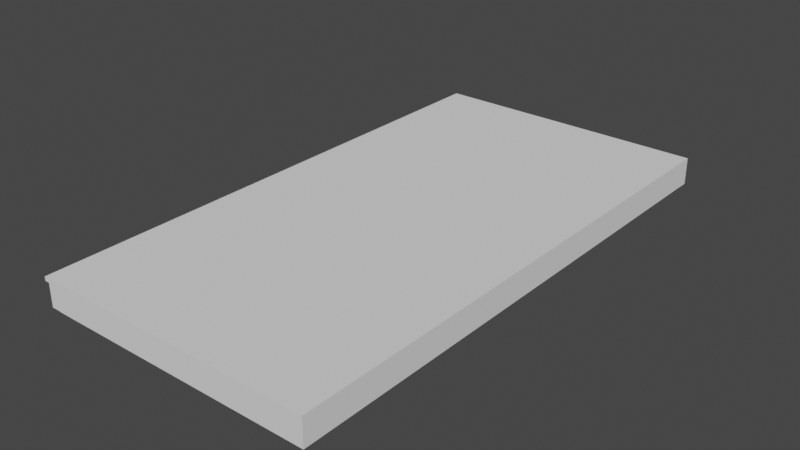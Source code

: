 # Source: FLOOR.blend  (saved by Blender 3.2.14; exported with 4.5.12 LTS)
import bpy
from mathutils import Matrix  # noqa: F401  (used for matrix-valued properties, if any)

bpy.ops.wm.read_factory_settings(use_empty=True)
scene = bpy.context.scene
scene.name = 'Scene'

# ---- collections
col_floor = bpy.data.collections.new('FLOOR'); scene.collection.children.link(col_floor)

# ---- world
world_world = bpy.data.worlds.new('World'); scene.world = world_world
world_world.use_nodes = True; world_world.node_tree.nodes.clear()
_N = world_world.node_tree.nodes; _L = world_world.node_tree.links
n0 = _N.new('ShaderNodeOutputWorld'); n0.name = 'World Output'; n0.location = (300, 300)
n1 = _N.new('ShaderNodeBackground'); n1.name = 'Background'; n1.location = (10, 300)
n1.inputs[0].default_value = (0.05088, 0.05088, 0.05088, 1.0)
_L.new(n1.outputs[0], n0.inputs[0])
n0.is_active_output = True
world_world.color = (0.05088, 0.05088, 0.05088)
world_world.use_sun_shadow = False
world_world.sun_shadow_jitter_overblur = 0.0

# ---- meshes
me_cube_001 = bpy.data.meshes.new('Cube.001')
me_cube_001.from_pydata([(-2.75, -2.75, -2.75), (-2.75, -2.75, 2.75), (-2.75, 2.75, -2.75), (-2.75, 2.75, 2.75), (2.75, -2.75, -2.75), (2.75, -2.75, 2.75), (2.75, 2.75, -2.75), (2.75, 2.75, 2.75)], [], [(0, 1, 3, 2), (2, 3, 7, 6), (6, 7, 5, 4), (4, 5, 1, 0), (2, 6, 4, 0), (7, 3, 1, 5)])
_uv = me_cube_001.uv_layers.new(name='UVMap')
_uv.uv.foreach_set('vector', [-0.6577, 0.5396, -0.6511, 0.4586, -0.07386, 0.4595, -0.08053, 0.5405, -0.08053, 0.5405, -0.07386, 0.4595, 0.5033, 0.4605, 0.4967, 0.5415, 0.4967, 0.5415, 0.5033, 0.4605, 1.081, 0.4614, 1.074, 0.5424, 1.074, 0.5424, 1.081, 0.4614, 1.658, 0.4623, 1.651, 0.5433, 0.49, 0.6225, 0.4967, 0.5415, 1.074, 0.5424, 1.067, 0.6234, 0.5033, 0.4605, 0.51, 0.3795, 1.087, 0.3804, 1.081, 0.4614])
me_cube_001.materials.append(None)
me_cube_001.update()
me_cube_002 = bpy.data.meshes.new('Cube.002')
me_cube_002.from_pydata([(-2.75, -2.75, -2.75), (-2.75, -2.75, 2.75), (-2.75, 2.75, -2.75), (-2.75, 2.75, 2.75), (2.75, -2.75, -2.75), (2.75, -2.75, 2.75), (2.75, 2.75, -2.75), (2.75, 2.75, 2.75)], [], [(0, 1, 3, 2), (2, 3, 7, 6), (6, 7, 5, 4), (4, 5, 1, 0), (2, 6, 4, 0), (7, 3, 1, 5)])
_uv = me_cube_002.uv_layers.new(name='UVMap')
_uv.uv.foreach_set('vector', [-5.117, 0.7956, -5.104, 0.7505, -2.299, 0.7507, -2.312, 0.7958, -2.312, 0.7958, -2.299, 0.7507, 0.5065, 0.7509, 0.4935, 0.796, 0.4935, 0.796, 0.5065, 0.7509, 3.312, 0.7511, 3.299, 0.7963, 3.299, 0.7963, 3.312, 0.7511, 6.117, 0.7513, 6.104, 0.7965, 0.4804, 0.8412, 0.4935, 0.796, 3.299, 0.7963, 3.286, 0.8414, 0.5065, 0.7509, 0.5196, 0.7057, 3.325, 0.7059, 3.312, 0.7511])
me_cube_002.materials.append(None)
me_cube_002.update()
me_cube_015 = bpy.data.meshes.new('Cube.015')
me_cube_015.from_pydata([(-2.75, -2.75, -2.75), (-2.75, -2.75, 2.75), (-2.75, 2.75, -2.75), (-2.75, 2.75, 2.75), (2.75, -2.75, -2.75), (2.75, -2.75, 2.75), (2.75, 2.75, -2.75), (2.75, 2.75, 2.75)], [], [(0, 1, 3, 2), (2, 3, 7, 6), (6, 7, 5, 4), (4, 5, 1, 0), (2, 6, 4, 0), (7, 3, 1, 5)])
_uv = me_cube_015.uv_layers.new(name='UVMap')
_uv.uv.foreach_set('vector', [-5.117, 0.5226, -5.104, 0.4775, -2.299, 0.4777, -2.312, 0.5228, -2.312, 0.5228, -2.299, 0.4777, 0.5065, 0.4779, 0.4935, 0.5231, 0.4935, 0.5231, 0.5065, 0.4779, 3.312, 0.4781, 3.299, 0.5233, 3.299, 0.5233, 3.312, 0.4781, 6.117, 0.4783, 6.104, 0.5235, 0.4804, 0.5682, 0.4935, 0.5231, 3.299, 0.5233, 3.286, 0.5684, 0.5065, 0.4779, 0.5196, 0.4327, 3.325, 0.4329, 3.312, 0.4781])
me_cube_015.materials.append(None)
me_cube_015.update()
me_cube_016 = bpy.data.meshes.new('Cube.016')
me_cube_016.from_pydata([(-2.75, -2.75, -2.75), (-2.75, -2.75, 2.75), (-2.75, 2.75, -2.75), (-2.75, 2.75, 2.75), (2.75, -2.75, -2.75), (2.75, -2.75, 2.75), (2.75, 2.75, -2.75), (2.75, 2.75, 2.75)], [], [(0, 1, 3, 2), (2, 3, 7, 6), (6, 7, 5, 4), (4, 5, 1, 0), (2, 6, 4, 0), (7, 3, 1, 5)])
_uv = me_cube_016.uv_layers.new(name='UVMap')
_uv.uv.foreach_set('vector', [-0.6577, 0.5396, -0.6511, 0.4586, -0.07386, 0.4595, -0.08053, 0.5405, -0.08053, 0.5405, -0.07386, 0.4595, 0.5033, 0.4605, 0.4967, 0.5415, 0.4967, 0.5415, 0.5033, 0.4605, 1.081, 0.4614, 1.074, 0.5424, 1.074, 0.5424, 1.081, 0.4614, 1.658, 0.4623, 1.651, 0.5433, 0.49, 0.6225, 0.4967, 0.5415, 1.074, 0.5424, 1.067, 0.6234, 0.5033, 0.4605, 0.51, 0.3795, 1.087, 0.3804, 1.081, 0.4614])
me_cube_016.materials.append(None)
me_cube_016.update()
me_cube_017 = bpy.data.meshes.new('Cube.017')
me_cube_017.from_pydata([(-2.75, -2.75, -2.75), (-2.75, -2.75, 2.75), (-2.75, 2.75, -2.75), (-2.75, 2.75, 2.75), (2.75, -2.75, -2.75), (2.75, -2.75, 2.75), (2.75, 2.75, -2.75), (2.75, 2.75, 2.75)], [], [(0, 1, 3, 2), (2, 3, 7, 6), (6, 7, 5, 4), (4, 5, 1, 0), (2, 6, 4, 0), (7, 3, 1, 5)])
_uv = me_cube_017.uv_layers.new(name='UVMap')
_uv.uv.foreach_set('vector', [0.0, 0.625, 0.0, 0.375, 0.25, 0.375, 0.25, 0.625, 0.25, 0.625, 0.25, 0.375, 0.5, 0.375, 0.5, 0.625, 0.5, 0.625, 0.5, 0.375, 0.75, 0.375, 0.75, 0.625, 0.75, 0.625, 0.75, 0.375, 1.0, 0.375, 1.0, 0.625, 0.5, 0.875, 0.5, 0.625, 0.75, 0.625, 0.75, 0.875, 0.5, 0.375, 0.5, 0.125, 0.75, 0.125, 0.75, 0.375])
me_cube_017.materials.append(None)
me_cube_017.update()
me_cube_019 = bpy.data.meshes.new('Cube.019')
me_cube_019.from_pydata([(-2.75, -2.75, -2.75), (-2.75, -2.75, 2.75), (-2.75, 2.75, -2.75), (-2.75, 2.75, 2.75), (2.75, -2.75, -2.75), (2.75, -2.75, 2.75), (2.75, 2.75, -2.75), (2.75, 2.75, 2.75)], [], [(0, 1, 3, 2), (2, 3, 7, 6), (6, 7, 5, 4), (4, 5, 1, 0), (2, 6, 4, 0), (7, 3, 1, 5)])
_uv = me_cube_019.uv_layers.new(name='UVMap')
_uv.uv.foreach_set('vector', [0.0, 0.9977, 0.0, 0.7477, 0.25, 0.7477, 0.25, 0.9977, 0.25, 0.9977, 0.25, 0.7477, 0.5, 0.7477, 0.5, 0.9977, 0.5, 0.9977, 0.5, 0.7477, 0.75, 0.7477, 0.75, 0.9977, 0.75, 0.9977, 0.75, 0.7477, 1.0, 0.7477, 1.0, 0.9977, 0.5, 1.248, 0.5, 0.9977, 0.75, 0.9977, 0.75, 1.248, 0.5, 0.7477, 0.5, 0.4977, 0.75, 0.4977, 0.75, 0.7477])
me_cube_019.materials.append(None)
me_cube_019.update()
me_cube_021 = bpy.data.meshes.new('Cube.021')
me_cube_021.from_pydata([(-2.75, -2.75, -2.75), (-2.75, -2.75, 2.75), (-2.75, 2.75, -2.75), (-2.75, 2.75, 2.75), (2.75, -2.75, -2.75), (2.75, -2.75, 2.75), (2.75, 2.75, -2.75), (2.75, 2.75, 2.75)], [], [(0, 1, 3, 2), (2, 3, 7, 6), (6, 7, 5, 4), (4, 5, 1, 0), (2, 6, 4, 0), (7, 3, 1, 5)])
_uv = me_cube_021.uv_layers.new(name='UVMap')
_uv.uv.foreach_set('vector', [0.0, 0.5988, 0.0, 0.3488, 0.25, 0.3488, 0.25, 0.5988, 0.25, 0.5988, 0.25, 0.3488, 0.5, 0.3488, 0.5, 0.5988, 0.5, 0.5988, 0.5, 0.3488, 0.75, 0.3488, 0.75, 0.5988, 0.75, 0.5988, 0.75, 0.3488, 1.0, 0.3488, 1.0, 0.5988, 0.5, 0.8488, 0.5, 0.5988, 0.75, 0.5988, 0.75, 0.8488, 0.5, 0.3488, 0.5, 0.09875, 0.75, 0.09875, 0.75, 0.3488])
me_cube_021.materials.append(None)
me_cube_021.update()
me_cube_022 = bpy.data.meshes.new('Cube.022')
me_cube_022.from_pydata([(-2.75, -2.75, -2.75), (-2.75, -2.75, 2.75), (-2.75, 2.75, -2.75), (-2.75, 2.75, 2.75), (2.75, -2.75, -2.75), (2.75, -2.75, 2.75), (2.75, 2.75, -2.75), (2.75, 2.75, 2.75)], [], [(0, 1, 3, 2), (2, 3, 7, 6), (6, 7, 5, 4), (4, 5, 1, 0), (2, 6, 4, 0), (7, 3, 1, 5)])
_uv = me_cube_022.uv_layers.new(name='UVMap')
_uv.uv.foreach_set('vector', [5.96e-08, 1.076, 5.96e-08, 0.8265, 0.25, 0.8265, 0.25, 1.076, 0.25, 1.076, 0.25, 0.8265, 0.5, 0.8265, 0.5, 1.076, 0.5, 1.076, 0.5, 0.8265, 0.75, 0.8265, 0.75, 1.076, 0.75, 1.076, 0.75, 0.8265, 1.0, 0.8265, 1.0, 1.076, 0.5, 1.326, 0.5, 1.076, 0.75, 1.076, 0.75, 1.326, 0.5, 0.8265, 0.5, 0.5765, 0.75, 0.5765, 0.75, 0.8265])
me_cube_022.materials.append(None)
me_cube_022.update()
me_cube_025 = bpy.data.meshes.new('Cube.025')
me_cube_025.from_pydata([(-2.75, -2.75, -2.75), (-2.75, -2.75, 2.75), (-2.75, 2.75, -2.75), (-2.75, 2.75, 2.75), (2.75, -2.75, -2.75), (2.75, -2.75, 2.75), (2.75, 2.75, -2.75), (2.75, 2.75, 2.75)], [], [(0, 1, 3, 2), (2, 3, 7, 6), (6, 7, 5, 4), (4, 5, 1, 0), (2, 6, 4, 0), (7, 3, 1, 5)])
_uv = me_cube_025.uv_layers.new(name='UVMap')
_uv.uv.foreach_set('vector', [0.0, 0.6565, 0.0, 0.4065, 0.25, 0.4065, 0.25, 0.6565, 0.25, 0.6565, 0.25, 0.4065, 0.5, 0.4065, 0.5, 0.6565, 0.5, 0.6565, 0.5, 0.4065, 0.75, 0.4065, 0.75, 0.6565, 0.75, 0.6565, 0.75, 0.4065, 1.0, 0.4065, 1.0, 0.6565, 0.5, 0.9065, 0.5, 0.6565, 0.75, 0.6565, 0.75, 0.9065, 0.5, 0.4065, 0.5, 0.1565, 0.75, 0.1565, 0.75, 0.4065])
me_cube_025.materials.append(None)
me_cube_025.update()
me_cube_026 = bpy.data.meshes.new('Cube.026')
me_cube_026.from_pydata([(-3.051, -2.75, -2.75), (-3.051, -2.75, 2.75), (-3.051, 2.75, -2.75), (-3.051, 2.75, 2.75), (2.75, -2.75, -2.75), (2.75, -2.75, 2.75), (2.75, 2.75, -2.75), (2.75, 2.75, 2.75)], [], [(0, 1, 3, 2), (2, 3, 7, 6), (6, 7, 5, 4), (4, 5, 1, 0), (2, 6, 4, 0), (7, 3, 1, 5)])
_uv = me_cube_026.uv_layers.new(name='UVMap')
_uv.uv.foreach_set('vector', [-0.001997, 0.6443, 0.002107, 0.339, 0.2521, 0.3431, 0.248, 0.6484, 0.248, 0.6484, 0.2521, 0.3431, 0.5021, 0.3472, 0.4979, 0.6525, 0.4979, 0.6525, 0.5021, 0.3472, 0.752, 0.3513, 0.7479, 0.6566, 0.7479, 0.6566, 0.752, 0.3513, 1.002, 0.3554, 0.9979, 0.6607, 0.4938, 0.9578, 0.4979, 0.6525, 0.7479, 0.6566, 0.7438, 0.9619, 0.5021, 0.3472, 0.5062, 0.04185, 0.7561, 0.04596, 0.752, 0.3513])
_uv = me_cube_026.uv_layers.new(name='automap')
_uv.uv.foreach_set('vector', [0.9665, -0.9228, 0.03352, -0.9228, 0.03352, 1.923, 0.9665, 1.923, 1.398, 2.684, 1.398, -1.684, -0.3978, -1.684, -0.3978, 2.684, 1.175, 1.923, -0.1754, 1.923, -0.1754, -0.9228, 1.175, -0.9228, -0.3978, 2.684, -0.3978, -1.684, 1.398, -1.684, 1.398, 2.684, 1.398, -1.684, -0.3978, -1.684, -0.3978, 2.684, 1.398, 2.684, -0.3978, -1.684, 1.398, -1.684, 1.398, 2.684, -0.3978, 2.684])
_uv.active_render = True
me_cube_026.materials.append(None)
me_cube_026.auto_texspace = False
me_cube_026.update()
me_cube_003 = bpy.data.meshes.new('Cube.003')
me_cube_003.from_pydata([(-2.75, -2.75, -2.75), (-2.75, -2.75, 2.75), (-2.75, 2.75, -2.75), (-2.75, 2.75, 2.75), (2.75, -2.75, -2.75), (2.75, -2.75, 2.75), (2.75, 2.75, -2.75), (2.75, 2.75, 2.75)], [], [(0, 1, 3, 2), (2, 3, 7, 6), (6, 7, 5, 4), (4, 5, 1, 0), (2, 6, 4, 0), (7, 3, 1, 5)])
_uv = me_cube_003.uv_layers.new(name='UVMap')
_uv.uv.foreach_set('vector', [-5.117, 0.7956, -5.104, 0.7505, -2.299, 0.7507, -2.312, 0.7958, -2.312, 0.7958, -2.299, 0.7507, 0.5065, 0.7509, 0.4935, 0.796, 0.4935, 0.796, 0.5065, 0.7509, 3.312, 0.7511, 3.299, 0.7963, 3.299, 0.7963, 3.312, 0.7511, 6.117, 0.7513, 6.104, 0.7965, 0.4804, 0.8412, 0.4935, 0.796, 3.299, 0.7963, 3.286, 0.8414, 0.5065, 0.7509, 0.5196, 0.7057, 3.325, 0.7059, 3.312, 0.7511])
me_cube_003.materials.append(None)
me_cube_003.update()

# ---- objects
ob_cube_001 = bpy.data.objects.new('Cube.001', me_cube_001)
ob_cube_002 = bpy.data.objects.new('Cube.002', me_cube_002)
ob_cube_015 = bpy.data.objects.new('Cube.015', me_cube_015)
ob_cube_016 = bpy.data.objects.new('Cube.016', me_cube_016)
ob_cube_017 = bpy.data.objects.new('Cube.017', me_cube_017)
ob_cube_018 = bpy.data.objects.new('Cube.018', me_cube_019)
ob_cube_020 = bpy.data.objects.new('Cube.020', me_cube_021)
ob_cube_021 = bpy.data.objects.new('Cube.021', me_cube_022)
ob_cube_024 = bpy.data.objects.new('Cube.024', me_cube_025)
ob_cube_025 = bpy.data.objects.new('Cube.025', me_cube_026)
ob_cube_003 = bpy.data.objects.new('Cube.003', me_cube_003)

# ---- transforms, parenting, visibility, modifiers, constraints
ob_cube_001.location = (-1.375, -0.055, 3.128)
ob_cube_001.rotation_euler = (0.0, 0.0, 1.571)
ob_cube_001.scale = (0.01818, 0.4982, 0.04364)
ob_cube_002.location = (-2.695, -2.75, 3.128)
ob_cube_002.scale = (0.01818, 0.9618, 0.04364)
ob_cube_015.location = (-0.055, -2.75, 3.13)
ob_cube_015.scale = (0.01818, 0.9618, 0.04364)
ob_cube_016.location = (-1.375, -5.445, 3.13)
ob_cube_016.rotation_euler = (0.0, 0.0, 1.571)
ob_cube_016.scale = (0.01818, 0.4982, 0.04364)
ob_cube_017.location = (-2.255, -2.75, 3.13)
ob_cube_017.scale = (0.01818, 0.9618, 0.04364)
ob_cube_018.location = (-1.815, -2.75, 3.13)
ob_cube_018.scale = (0.01818, 0.9618, 0.04364)
ob_cube_020.location = (-0.935, -2.75, 3.13)
ob_cube_020.scale = (0.01818, 0.9618, 0.04364)
ob_cube_021.location = (-0.495, -2.75, 3.13)
ob_cube_021.scale = (0.01818, 0.9618, 0.04364)
ob_cube_024.location = (-1.375, -2.75, 3.13)
ob_cube_024.scale = (0.01818, 0.9618, 0.04364)
ob_cube_025.location = (-1.375, -2.75, 3.267)
ob_cube_025.scale = (0.4982, 0.9982, 0.007273)
ob_cube_003.location = (-2.805, -2.75, 3.128)
ob_cube_003.scale = (0.01818, 0.9964, 0.04364)

# ---- collection membership
col_floor.objects.link(ob_cube_001)
col_floor.objects.link(ob_cube_002)
col_floor.objects.link(ob_cube_015)
col_floor.objects.link(ob_cube_016)
col_floor.objects.link(ob_cube_017)
col_floor.objects.link(ob_cube_018)
col_floor.objects.link(ob_cube_020)
col_floor.objects.link(ob_cube_021)
col_floor.objects.link(ob_cube_024)
col_floor.objects.link(ob_cube_025)
col_floor.objects.link(ob_cube_003)

# ---- scene / render settings (as saved in the file)
scene.frame_start = 1; scene.frame_end = 250; scene.frame_set(1)
scene.render.engine = 'CYCLES'
scene.cycles.sampling_pattern = 'TABULATED_SOBOL'
scene.cycles.use_light_tree = False
scene.view_settings.view_transform = 'Filmic'
bpy.context.view_layer.update()

# ---- added for rendering (the .blend has no active camera and no usable light): camera, sun
cam_auto = bpy.data.cameras.new('AutoCamera')
cam_auto.lens = 50.0
cam_auto.sensor_width = 36.0
cam_auto.clip_end = 1000.0
ob_auto_camera = bpy.data.objects.new('AutoCamera', cam_auto)
scene.collection.objects.link(ob_auto_camera)
ob_auto_camera.location = (4.29613, -9.64536, 7.7444)
ob_auto_camera.rotation_euler = (1.09748, -7.21219e-08, 0.694738)
scene.camera = ob_auto_camera
light_auto_sun = bpy.data.lights.new('AutoSun', 'SUN')
light_auto_sun.energy = 3.0
light_auto_sun.angle = 0.0523599
ob_auto_sun = bpy.data.objects.new('AutoSun', light_auto_sun)
scene.collection.objects.link(ob_auto_sun)
ob_auto_sun.rotation_euler = (0.872665, 0.174533, 0.523599)
bpy.context.view_layer.update()
